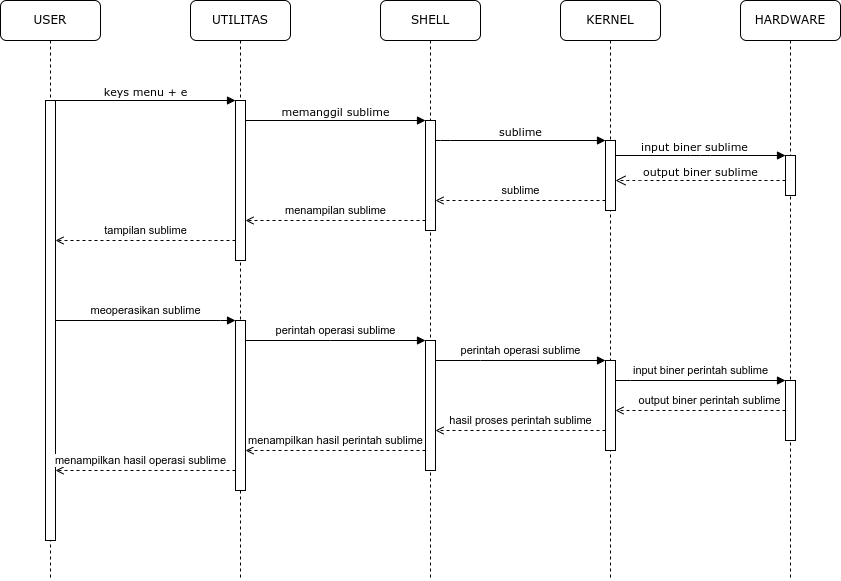

The diagram above was exported from draw.io. Its source (the exported page's mxGraphModel, read from the mxfile embedded in the PNG):
<mxGraphModel dx="868" dy="557" grid="1" gridSize="10" guides="1" tooltips="1" connect="1" arrows="1" fold="1" page="1" pageScale="1" pageWidth="850" pageHeight="1100" math="0" shadow="0">
  <root>
    <mxCell id="0" />
    <mxCell id="1" parent="0" />
    <mxCell id="TyZ8VP3QGDX0IOzSMOKY-1" value="UTILITAS" style="shape=umlLifeline;perimeter=lifelinePerimeter;whiteSpace=wrap;html=1;container=1;collapsible=0;recursiveResize=0;outlineConnect=0;rounded=1;shadow=0;comic=0;labelBackgroundColor=none;strokeWidth=1;fontFamily=Verdana;fontSize=12;align=center;" vertex="1" parent="1">
      <mxGeometry x="230" y="80" width="100" height="580" as="geometry" />
    </mxCell>
    <mxCell id="TyZ8VP3QGDX0IOzSMOKY-2" value="" style="html=1;points=[];perimeter=orthogonalPerimeter;rounded=0;shadow=0;comic=0;labelBackgroundColor=none;strokeWidth=1;fontFamily=Verdana;fontSize=12;align=center;" vertex="1" parent="TyZ8VP3QGDX0IOzSMOKY-1">
      <mxGeometry x="45" y="100" width="10" height="160" as="geometry" />
    </mxCell>
    <mxCell id="TyZ8VP3QGDX0IOzSMOKY-3" value="" style="html=1;points=[];perimeter=orthogonalPerimeter;rounded=0;shadow=0;comic=0;labelBackgroundColor=none;strokeWidth=1;fontFamily=Verdana;fontSize=12;align=center;" vertex="1" parent="TyZ8VP3QGDX0IOzSMOKY-1">
      <mxGeometry x="45" y="320" width="10" height="170" as="geometry" />
    </mxCell>
    <mxCell id="TyZ8VP3QGDX0IOzSMOKY-4" value="SHELL" style="shape=umlLifeline;perimeter=lifelinePerimeter;whiteSpace=wrap;html=1;container=1;collapsible=0;recursiveResize=0;outlineConnect=0;rounded=1;shadow=0;comic=0;labelBackgroundColor=none;strokeWidth=1;fontFamily=Verdana;fontSize=12;align=center;" vertex="1" parent="1">
      <mxGeometry x="420" y="80" width="100" height="580" as="geometry" />
    </mxCell>
    <mxCell id="TyZ8VP3QGDX0IOzSMOKY-5" value="" style="html=1;points=[];perimeter=orthogonalPerimeter;rounded=0;shadow=0;comic=0;labelBackgroundColor=none;strokeWidth=1;fontFamily=Verdana;fontSize=12;align=center;" vertex="1" parent="TyZ8VP3QGDX0IOzSMOKY-4">
      <mxGeometry x="45" y="120" width="10" height="110" as="geometry" />
    </mxCell>
    <mxCell id="TyZ8VP3QGDX0IOzSMOKY-6" value="" style="html=1;points=[];perimeter=orthogonalPerimeter;rounded=0;shadow=0;comic=0;labelBackgroundColor=none;strokeWidth=1;fontFamily=Verdana;fontSize=12;align=center;" vertex="1" parent="TyZ8VP3QGDX0IOzSMOKY-4">
      <mxGeometry x="45" y="340" width="10" height="130" as="geometry" />
    </mxCell>
    <mxCell id="TyZ8VP3QGDX0IOzSMOKY-7" value="KERNEL" style="shape=umlLifeline;perimeter=lifelinePerimeter;whiteSpace=wrap;html=1;container=1;collapsible=0;recursiveResize=0;outlineConnect=0;rounded=1;shadow=0;comic=0;labelBackgroundColor=none;strokeWidth=1;fontFamily=Verdana;fontSize=12;align=center;" vertex="1" parent="1">
      <mxGeometry x="600" y="80" width="100" height="580" as="geometry" />
    </mxCell>
    <mxCell id="TyZ8VP3QGDX0IOzSMOKY-8" value="" style="html=1;points=[];perimeter=orthogonalPerimeter;rounded=0;shadow=0;comic=0;labelBackgroundColor=none;strokeWidth=1;fontFamily=Verdana;fontSize=12;align=center;" vertex="1" parent="TyZ8VP3QGDX0IOzSMOKY-7">
      <mxGeometry x="45" y="360" width="10" height="90" as="geometry" />
    </mxCell>
    <mxCell id="TyZ8VP3QGDX0IOzSMOKY-9" value="" style="html=1;points=[];perimeter=orthogonalPerimeter;rounded=0;shadow=0;comic=0;labelBackgroundColor=none;strokeWidth=1;fontFamily=Verdana;fontSize=12;align=center;" vertex="1" parent="TyZ8VP3QGDX0IOzSMOKY-7">
      <mxGeometry x="45" y="140" width="10" height="70" as="geometry" />
    </mxCell>
    <mxCell id="TyZ8VP3QGDX0IOzSMOKY-10" value="HARDWARE" style="shape=umlLifeline;perimeter=lifelinePerimeter;whiteSpace=wrap;html=1;container=1;collapsible=0;recursiveResize=0;outlineConnect=0;rounded=1;shadow=0;comic=0;labelBackgroundColor=none;strokeWidth=1;fontFamily=Verdana;fontSize=12;align=center;" vertex="1" parent="1">
      <mxGeometry x="780" y="80" width="100" height="580" as="geometry" />
    </mxCell>
    <mxCell id="TyZ8VP3QGDX0IOzSMOKY-11" value="" style="html=1;points=[];perimeter=orthogonalPerimeter;rounded=0;shadow=0;comic=0;labelBackgroundColor=none;strokeWidth=1;fontFamily=Verdana;fontSize=12;align=center;" vertex="1" parent="TyZ8VP3QGDX0IOzSMOKY-10">
      <mxGeometry x="45" y="380" width="10" height="60" as="geometry" />
    </mxCell>
    <mxCell id="TyZ8VP3QGDX0IOzSMOKY-12" value="" style="html=1;points=[];perimeter=orthogonalPerimeter;rounded=0;shadow=0;comic=0;labelBackgroundColor=none;strokeWidth=1;fontFamily=Verdana;fontSize=12;align=center;" vertex="1" parent="TyZ8VP3QGDX0IOzSMOKY-10">
      <mxGeometry x="45" y="155" width="10" height="40" as="geometry" />
    </mxCell>
    <mxCell id="TyZ8VP3QGDX0IOzSMOKY-13" value="USER" style="shape=umlLifeline;perimeter=lifelinePerimeter;whiteSpace=wrap;html=1;container=1;collapsible=0;recursiveResize=0;outlineConnect=0;rounded=1;shadow=0;comic=0;labelBackgroundColor=none;strokeWidth=1;fontFamily=Verdana;fontSize=12;align=center;" vertex="1" parent="1">
      <mxGeometry x="40" y="80" width="100" height="580" as="geometry" />
    </mxCell>
    <mxCell id="TyZ8VP3QGDX0IOzSMOKY-14" value="" style="html=1;points=[];perimeter=orthogonalPerimeter;rounded=0;shadow=0;comic=0;labelBackgroundColor=none;strokeWidth=1;fontFamily=Verdana;fontSize=12;align=center;" vertex="1" parent="TyZ8VP3QGDX0IOzSMOKY-13">
      <mxGeometry x="45" y="100" width="10" height="440" as="geometry" />
    </mxCell>
    <mxCell id="TyZ8VP3QGDX0IOzSMOKY-15" value="sublime" style="edgeStyle=orthogonalEdgeStyle;rounded=0;orthogonalLoop=1;jettySize=auto;html=1;dashed=1;endArrow=open;endFill=0;" edge="1" parent="1" source="TyZ8VP3QGDX0IOzSMOKY-9" target="TyZ8VP3QGDX0IOzSMOKY-5">
      <mxGeometry y="-10" relative="1" as="geometry">
        <Array as="points">
          <mxPoint x="520" y="280" />
          <mxPoint x="520" y="280" />
        </Array>
        <mxPoint as="offset" />
      </mxGeometry>
    </mxCell>
    <mxCell id="TyZ8VP3QGDX0IOzSMOKY-16" value="sublime" style="html=1;verticalAlign=bottom;endArrow=block;labelBackgroundColor=none;fontFamily=Verdana;fontSize=11;edgeStyle=elbowEdgeStyle;elbow=vertical;" edge="1" parent="1" source="TyZ8VP3QGDX0IOzSMOKY-5" target="TyZ8VP3QGDX0IOzSMOKY-9">
      <mxGeometry relative="1" as="geometry">
        <mxPoint x="510" y="220" as="sourcePoint" />
        <Array as="points">
          <mxPoint x="480" y="220" />
        </Array>
      </mxGeometry>
    </mxCell>
    <mxCell id="TyZ8VP3QGDX0IOzSMOKY-17" value="input biner sublime" style="html=1;verticalAlign=bottom;endArrow=block;entryX=0;entryY=0;labelBackgroundColor=none;fontFamily=Verdana;fontSize=11;edgeStyle=elbowEdgeStyle;elbow=vertical;" edge="1" parent="1" source="TyZ8VP3QGDX0IOzSMOKY-9" target="TyZ8VP3QGDX0IOzSMOKY-12">
      <mxGeometry x="-0.0725" relative="1" as="geometry">
        <mxPoint x="650" y="230" as="sourcePoint" />
        <mxPoint as="offset" />
      </mxGeometry>
    </mxCell>
    <mxCell id="TyZ8VP3QGDX0IOzSMOKY-18" value="output biner sublime" style="html=1;verticalAlign=bottom;endArrow=open;dashed=1;endSize=8;labelBackgroundColor=none;fontFamily=Verdana;fontSize=11;edgeStyle=elbowEdgeStyle;elbow=vertical;" edge="1" parent="1" source="TyZ8VP3QGDX0IOzSMOKY-12" target="TyZ8VP3QGDX0IOzSMOKY-9">
      <mxGeometry relative="1" as="geometry">
        <mxPoint x="650" y="306" as="targetPoint" />
        <Array as="points">
          <mxPoint x="670" y="260" />
          <mxPoint x="700" y="260" />
        </Array>
      </mxGeometry>
    </mxCell>
    <mxCell id="TyZ8VP3QGDX0IOzSMOKY-19" value="keys menu + e" style="html=1;verticalAlign=bottom;endArrow=block;entryX=0;entryY=0;labelBackgroundColor=none;fontFamily=Verdana;fontSize=11;edgeStyle=elbowEdgeStyle;elbow=vertical;" edge="1" parent="1" source="TyZ8VP3QGDX0IOzSMOKY-14" target="TyZ8VP3QGDX0IOzSMOKY-2">
      <mxGeometry relative="1" as="geometry">
        <mxPoint x="220" y="190" as="sourcePoint" />
      </mxGeometry>
    </mxCell>
    <mxCell id="TyZ8VP3QGDX0IOzSMOKY-20" value="memanggil sublime" style="html=1;verticalAlign=bottom;endArrow=block;entryX=0;entryY=0;labelBackgroundColor=none;fontFamily=Verdana;fontSize=11;edgeStyle=elbowEdgeStyle;elbow=vertical;" edge="1" parent="1" source="TyZ8VP3QGDX0IOzSMOKY-2" target="TyZ8VP3QGDX0IOzSMOKY-5">
      <mxGeometry relative="1" as="geometry">
        <mxPoint x="370" y="200" as="sourcePoint" />
      </mxGeometry>
    </mxCell>
    <mxCell id="TyZ8VP3QGDX0IOzSMOKY-21" value="menampilan sublime" style="edgeStyle=orthogonalEdgeStyle;rounded=0;orthogonalLoop=1;jettySize=auto;html=1;dashed=1;endArrow=open;endFill=0;" edge="1" parent="1" source="TyZ8VP3QGDX0IOzSMOKY-5" target="TyZ8VP3QGDX0IOzSMOKY-2">
      <mxGeometry y="-10" relative="1" as="geometry">
        <Array as="points">
          <mxPoint x="370" y="300" />
          <mxPoint x="370" y="300" />
        </Array>
        <mxPoint as="offset" />
      </mxGeometry>
    </mxCell>
    <mxCell id="TyZ8VP3QGDX0IOzSMOKY-22" value="tampilan sublime" style="edgeStyle=orthogonalEdgeStyle;rounded=0;orthogonalLoop=1;jettySize=auto;html=1;dashed=1;endArrow=open;endFill=0;" edge="1" parent="1" source="TyZ8VP3QGDX0IOzSMOKY-2" target="TyZ8VP3QGDX0IOzSMOKY-14">
      <mxGeometry y="-10" relative="1" as="geometry">
        <Array as="points">
          <mxPoint x="250" y="320" />
          <mxPoint x="250" y="320" />
        </Array>
        <mxPoint as="offset" />
      </mxGeometry>
    </mxCell>
    <mxCell id="TyZ8VP3QGDX0IOzSMOKY-23" value="meoperasikan sublime" style="edgeStyle=orthogonalEdgeStyle;rounded=0;orthogonalLoop=1;jettySize=auto;html=1;endArrow=block;endFill=1;" edge="1" parent="1" source="TyZ8VP3QGDX0IOzSMOKY-14" target="TyZ8VP3QGDX0IOzSMOKY-3">
      <mxGeometry y="10" relative="1" as="geometry">
        <Array as="points">
          <mxPoint x="260" y="400" />
          <mxPoint x="260" y="400" />
        </Array>
        <mxPoint as="offset" />
      </mxGeometry>
    </mxCell>
    <mxCell id="TyZ8VP3QGDX0IOzSMOKY-24" value="perintah operasi sublime" style="edgeStyle=orthogonalEdgeStyle;rounded=0;orthogonalLoop=1;jettySize=auto;html=1;endArrow=block;endFill=1;" edge="1" parent="1" source="TyZ8VP3QGDX0IOzSMOKY-3" target="TyZ8VP3QGDX0IOzSMOKY-6">
      <mxGeometry y="10" relative="1" as="geometry">
        <Array as="points">
          <mxPoint x="370" y="420" />
          <mxPoint x="370" y="420" />
        </Array>
        <mxPoint as="offset" />
      </mxGeometry>
    </mxCell>
    <mxCell id="TyZ8VP3QGDX0IOzSMOKY-25" value="perintah operasi sublime" style="edgeStyle=orthogonalEdgeStyle;rounded=0;orthogonalLoop=1;jettySize=auto;html=1;fontSize=11;endArrow=block;endFill=1;" edge="1" parent="1" source="TyZ8VP3QGDX0IOzSMOKY-6" target="TyZ8VP3QGDX0IOzSMOKY-8">
      <mxGeometry y="10" relative="1" as="geometry">
        <Array as="points">
          <mxPoint x="520" y="440" />
          <mxPoint x="520" y="440" />
        </Array>
        <mxPoint as="offset" />
      </mxGeometry>
    </mxCell>
    <mxCell id="TyZ8VP3QGDX0IOzSMOKY-26" value="input biner perintah sublime" style="edgeStyle=orthogonalEdgeStyle;rounded=0;orthogonalLoop=1;jettySize=auto;html=1;fontSize=11;endArrow=block;endFill=1;" edge="1" parent="1" source="TyZ8VP3QGDX0IOzSMOKY-8" target="TyZ8VP3QGDX0IOzSMOKY-11">
      <mxGeometry y="10" relative="1" as="geometry">
        <Array as="points">
          <mxPoint x="670" y="460" />
          <mxPoint x="670" y="460" />
        </Array>
        <mxPoint as="offset" />
      </mxGeometry>
    </mxCell>
    <mxCell id="TyZ8VP3QGDX0IOzSMOKY-27" value="&lt;span style=&quot;color: rgb(0, 0, 0); font-family: Helvetica; font-size: 11px; font-style: normal; font-variant-ligatures: normal; font-variant-caps: normal; font-weight: 400; letter-spacing: normal; orphans: 2; text-align: center; text-indent: 0px; text-transform: none; widows: 2; word-spacing: 0px; -webkit-text-stroke-width: 0px; background-color: rgb(255, 255, 255); text-decoration-thickness: initial; text-decoration-style: initial; text-decoration-color: initial; float: none; display: inline !important;&quot;&gt;output biner perintah sublime&lt;/span&gt;" style="edgeStyle=orthogonalEdgeStyle;rounded=0;orthogonalLoop=1;jettySize=auto;html=1;fontSize=11;endArrow=open;endFill=0;dashed=1;" edge="1" parent="1" source="TyZ8VP3QGDX0IOzSMOKY-11" target="TyZ8VP3QGDX0IOzSMOKY-8">
      <mxGeometry x="-0.1053" y="-10" relative="1" as="geometry">
        <mxPoint x="650" y="500" as="targetPoint" />
        <Array as="points">
          <mxPoint x="700" y="490" />
          <mxPoint x="700" y="490" />
        </Array>
        <mxPoint as="offset" />
      </mxGeometry>
    </mxCell>
    <mxCell id="TyZ8VP3QGDX0IOzSMOKY-28" value="hasil proses perintah sublime" style="edgeStyle=orthogonalEdgeStyle;rounded=0;orthogonalLoop=1;jettySize=auto;html=1;fontSize=11;endArrow=open;endFill=0;dashed=1;" edge="1" parent="1" source="TyZ8VP3QGDX0IOzSMOKY-8" target="TyZ8VP3QGDX0IOzSMOKY-6">
      <mxGeometry y="-10" relative="1" as="geometry">
        <Array as="points">
          <mxPoint x="520" y="510" />
          <mxPoint x="520" y="510" />
        </Array>
        <mxPoint as="offset" />
      </mxGeometry>
    </mxCell>
    <mxCell id="TyZ8VP3QGDX0IOzSMOKY-29" value="menampilkan hasil perintah sublime" style="edgeStyle=orthogonalEdgeStyle;rounded=0;orthogonalLoop=1;jettySize=auto;html=1;fontSize=11;endArrow=open;endFill=0;dashed=1;" edge="1" parent="1" source="TyZ8VP3QGDX0IOzSMOKY-6" target="TyZ8VP3QGDX0IOzSMOKY-3">
      <mxGeometry y="-10" relative="1" as="geometry">
        <Array as="points">
          <mxPoint x="370" y="530" />
          <mxPoint x="370" y="530" />
        </Array>
        <mxPoint as="offset" />
      </mxGeometry>
    </mxCell>
    <mxCell id="TyZ8VP3QGDX0IOzSMOKY-30" value="menampilkan hasil operasi sublime" style="edgeStyle=orthogonalEdgeStyle;rounded=0;orthogonalLoop=1;jettySize=auto;html=1;fontSize=11;endArrow=open;endFill=0;dashed=1;" edge="1" parent="1" source="TyZ8VP3QGDX0IOzSMOKY-3" target="TyZ8VP3QGDX0IOzSMOKY-14">
      <mxGeometry x="0.0556" y="-10" relative="1" as="geometry">
        <Array as="points">
          <mxPoint x="230" y="550" />
          <mxPoint x="230" y="550" />
        </Array>
        <mxPoint as="offset" />
      </mxGeometry>
    </mxCell>
  </root>
</mxGraphModel>